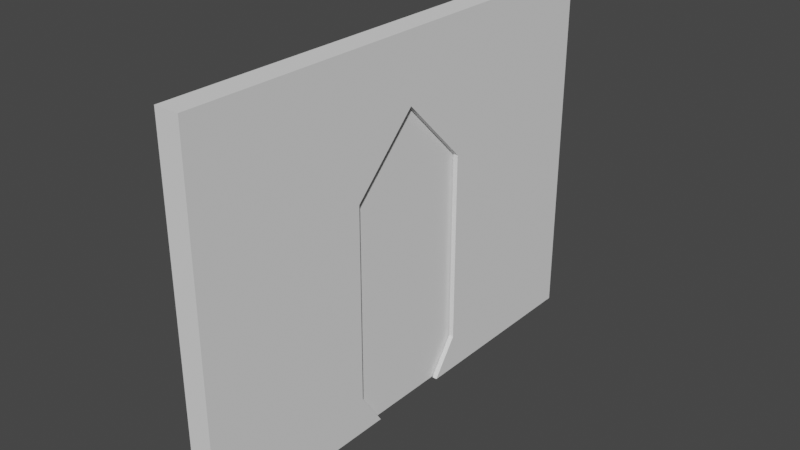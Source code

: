 # Source: Sliding_Door_and_wall.blend  (saved by Blender 3.0.42; exported with 4.5.12 LTS)
import bpy
from mathutils import Matrix  # noqa: F401  (used for matrix-valued properties, if any)

bpy.ops.wm.read_factory_settings(use_empty=True)
scene = bpy.context.scene
scene.name = 'Scene'

# ---- world
world_world = bpy.data.worlds.new('World'); scene.world = world_world
world_world.use_nodes = True; world_world.node_tree.nodes.clear()
_N = world_world.node_tree.nodes; _L = world_world.node_tree.links
n0 = _N.new('ShaderNodeOutputWorld'); n0.name = 'World Output'; n0.location = (300, 300)
n1 = _N.new('ShaderNodeBackground'); n1.name = 'Background'; n1.location = (10, 300)
n1.inputs[0].default_value = (0.05088, 0.05088, 0.05088, 1.0)
_L.new(n1.outputs[0], n0.inputs[0])
n0.is_active_output = True
world_world.color = (0.05088, 0.05088, 0.05088)
world_world.use_sun_shadow = False
world_world.sun_shadow_jitter_overblur = 0.0

# ---- meshes
me_cube_001 = bpy.data.meshes.new('Cube.001')
me_cube_001.from_pydata([(-0.5, -6.0, 3.0), (-0.5, -6.0, 19.0), (-0.5, 6.0, 3.0), (-0.5, 6.0, 19.0), (0.5, -6.0, 3.0), (0.5, -6.0, 19.0), (0.5, 6.0, 3.0), (0.5, 6.0, 19.0), (-0.5, -0.01, 25.0), (-0.5, 0.01, 25.0), (0.5, -0.01, 25.0), (0.5, 0.01, 25.0), (-0.5, -4.0, -9.537e-07), (-0.5, 4.0, -9.537e-07), (0.5, -4.0, -9.537e-07), (0.5, 4.0, -9.537e-07)], [], [(0, 1, 3, 2), (2, 3, 7, 6), (6, 7, 5, 4), (4, 5, 1, 0), (0, 2, 13, 12), (7, 3, 9, 11), (11, 9, 8, 10), (5, 7, 11, 10), (3, 1, 8, 9), (1, 5, 10, 8), (13, 15, 14, 12), (6, 4, 14, 15), (4, 0, 12, 14), (2, 6, 15, 13)])
_uv = me_cube_001.uv_layers.new(name='UVMap')
_uv.uv.foreach_set('vector', [0.375, 0.0, 0.625, 0.0, 0.625, 0.25, 0.375, 0.25, 0.375, 0.25, 0.625, 0.25, 0.625, 0.5, 0.375, 0.5, 0.375, 0.5, 0.625, 0.5, 0.625, 0.75, 0.375, 0.75, 0.375, 0.75, 0.625, 0.75, 0.625, 1.0, 0.375, 1.0, 0.375, 0.0, 0.375, 0.25, 0.375, 0.25, 0.375, 0.0, 0.625, 0.5, 0.625, 0.25, 0.625, 0.25, 0.625, 0.5, 0.625, 0.5, 0.875, 0.5, 0.875, 0.75, 0.625, 0.75, 0.625, 0.75, 0.625, 0.5, 0.625, 0.5, 0.625, 0.75, 0.625, 0.25, 0.625, 0.0, 0.625, 0.0, 0.625, 0.25, 0.625, 1.0, 0.625, 0.75, 0.625, 0.75, 0.625, 1.0, 0.125, 0.5, 0.375, 0.5, 0.375, 0.75, 0.125, 0.75, 0.375, 0.5, 0.375, 0.75, 0.375, 0.75, 0.375, 0.5, 0.375, 0.75, 0.375, 1.0, 0.375, 1.0, 0.375, 0.75, 0.375, 0.25, 0.375, 0.5, 0.375, 0.5, 0.375, 0.25])
me_cube_001.use_remesh_fix_poles = True
me_cube_001.use_remesh_preserve_attributes = False
me_cube_001.update()
me_cube_002 = bpy.data.meshes.new('Cube.002')
me_cube_002.from_pydata([(1.0, -20.0, -9.537e-07), (1.0, -20.0, 30.0), (1.0, 20.0, -9.537e-07), (1.0, 20.0, 30.0), (1.0, 3.4, -9.537e-07), (1.0, 5.5, 3.0), (1.0, 5.5, 19.0), (1.0, 4.768e-07, 24.5), (1.0, -5.5, 19.0), (1.0, -5.5, 3.0), (1.0, -3.5, -9.537e-07), (0.6, 3.4, -9.537e-07), (0.6, 5.5, 3.0), (0.6, 5.5, 19.0), (0.6, 4.768e-07, 24.5), (0.6, -5.5, 19.0), (0.6, -5.5, 3.0), (0.6, -3.5, -9.537e-07), (-0.6, 3.4, -9.537e-07), (-0.6, 5.5, 3.0), (-0.6, 5.5, 19.0), (-0.6, 4.768e-07, 24.5), (-0.6, -5.5, 19.0), (-0.6, -5.5, 3.0), (-0.6, -3.5, -9.537e-07), (-1.0, 20.0, 30.0), (-1.0, 20.0, -9.537e-07), (-1.0, -20.0, 30.0), (-1.0, -20.0, -9.537e-07), (-1.0, 3.4, -9.537e-07), (-1.0, 5.5, 3.0), (-1.0, 5.5, 19.0), (-1.0, 4.768e-07, 24.5), (-1.0, -5.5, 19.0), (-1.0, -5.5, 3.0), (-1.0, -3.5, -9.537e-07), (0.6, -13.5, 26.0), (0.6, -19.0, 19.0), (0.6, -19.0, 3.0), (0.6, -17.0, -9.537e-07), (-0.6, -13.5, 26.0), (-0.6, -19.0, 19.0), (-0.6, -19.0, 3.0), (-0.6, -17.0, -9.537e-07), (0.6, 4.8, -9.537e-07), (0.6, 6.9, 3.0), (0.6, 6.9, 19.0), (-0.6, 4.8, -9.537e-07), (-0.6, 6.9, 3.0), (-0.6, 6.9, 19.0), (0.6, 4.768e-07, 26.0), (-0.6, 4.768e-07, 26.0)], [], [(37, 36, 40, 41), (50, 51, 40, 36), (38, 37, 41, 42), (39, 38, 42, 43), (22, 41, 40, 51, 21), (17, 16, 38, 39), (16, 15, 37, 38), (15, 14, 50, 36, 37), (14, 13, 46, 50), (13, 12, 45, 46), (12, 11, 44, 45), (45, 44, 47, 48), (46, 45, 48, 49), (51, 50, 46, 49), (21, 51, 49, 20), (20, 49, 48, 19), (19, 48, 47, 18), (19, 18, 29, 30), (20, 19, 30, 31), (21, 20, 31, 32), (22, 21, 32, 33), (23, 22, 33, 34), (24, 23, 34, 35), (10, 17, 39, 43, 24, 35, 28, 0), (2, 26, 29, 18, 47, 44, 11, 4), (12, 5, 4, 11), (13, 6, 5, 12), (14, 7, 6, 13), (8, 7, 14, 15), (9, 8, 15, 16), (10, 9, 16, 17), (23, 42, 41, 22), (24, 43, 42, 23), (32, 31, 30, 29, 26, 25, 27, 28, 35, 34, 33), (2, 4, 5, 6, 7, 8, 9, 10, 0, 1, 3), (2, 3, 25, 26), (0, 28, 27, 1), (1, 27, 25, 3)])
_uv = me_cube_002.uv_layers.new(name='UVMap')
_uv.uv.foreach_set('vector', [0.0, 0.0, 0.0, 0.0, 0.0, 0.0, 0.0, 0.0, 0.0, 0.0, 0.0, 0.0, 0.0, 0.0, 0.0, 0.0, 0.0, 0.0, 0.0, 0.0, 0.0, 0.0, 0.0, 0.0, 0.0, 0.0, 0.0, 0.0, 0.0, 0.0, 0.0, 0.0, 0.0, 0.0, 0.0, 0.0, 0.0, 0.0, 0.0, 0.0, 0.0, 0.0, 0.0, 0.0, 0.0, 0.0, 0.0, 0.0, 0.0, 0.0, 0.0, 0.0, 0.0, 0.0, 0.0, 0.0, 0.0, 0.0, 0.0, 0.0, 0.0, 0.0, 0.0, 0.0, 0.0, 0.0, 0.0, 0.0, 0.0, 0.0, 0.0, 0.0, 0.0, 0.0, 0.0, 0.0, 0.0, 0.0, 0.0, 0.0, 0.0, 0.0, 0.0, 0.0, 0.0, 0.0, 0.0, 0.0, 0.0, 0.0, 0.0, 0.0, 0.0, 0.0, 0.0, 0.0, 0.0, 0.0, 0.0, 0.0, 0.0, 0.0, 0.0, 0.0, 0.0, 0.0, 0.0, 0.0, 0.0, 0.0, 0.0, 0.0, 0.0, 0.0, 0.0, 0.0, 0.0, 0.0, 0.0, 0.0, 0.0, 0.0, 0.0, 0.0, 0.0, 0.0, 0.0, 0.0, 0.0, 0.0, 0.0, 0.0, 0.0, 0.0, 0.0, 0.0, 0.0, 0.0, 0.0, 0.0, 0.0, 0.0, 0.0, 0.0, 0.0, 0.0, 0.0, 0.0, 0.0, 0.0, 0.0, 0.0, 0.0, 0.0, 0.0, 0.0, 0.0, 0.0, 0.0, 0.0, 0.0, 0.0, 0.0, 0.0, 0.0, 0.0, 0.0, 0.0, 0.0, 0.0, 0.0, 0.0, 0.0, 0.0, 0.0, 0.0, 0.0, 0.0, 0.0, 0.0, 0.0, 0.0, 0.0, 0.0, 0.0, 0.0, 0.0, 0.0, 0.0, 0.0, 0.0, 0.0, 0.0, 0.0, 0.0, 0.0, 0.0, 0.0, 0.0, 0.0, 0.0, 0.0, 0.0, 0.0, 0.0, 0.0, 0.0, 0.0, 0.0, 0.0, 0.0, 0.0, 0.0, 0.0, 0.0, 0.0, 0.0, 0.0, 0.0, 0.0, 0.0, 0.0, 0.0, 0.0, 0.0, 0.0, 0.0, 0.0, 0.0, 0.0, 0.0, 0.0, 0.0, 0.0, 0.0, 0.0, 0.0, 0.0, 0.0, 0.0, 0.0, 0.0, 0.0, 0.0, 0.0, 0.0, 0.0, 0.0, 0.0, 0.0, 0.0, 0.0, 0.0, 0.0, 0.0, 0.0, 0.0, 0.0, 0.0, 0.0, 0.0, 0.0, 0.0, 0.0, 0.0, 0.0, 0.0, 0.0, 0.0, 0.0, 0.0, 0.0, 0.0, 0.0, 0.0, 0.0, 0.0, 0.0, 0.0, 0.0, 0.0, 0.0, 0.0, 0.0, 0.0, 0.0, 0.0, 0.0, 0.0, 0.0, 0.0, 0.0, 0.0, 0.0, 0.0, 0.0, 0.0, 0.0, 0.0, 0.0, 0.0, 0.0, 0.0, 0.0, 0.0, 0.0, 0.0, 0.0, 0.0, 0.0, 0.0, 0.0, 0.0, 0.0, 0.0, 0.0, 0.0, 0.0, 0.0, 0.0, 0.0, 0.0, 0.0, 0.0, 0.0, 0.0, 0.0, 0.0, 0.0, 0.0, 0.0, 0.0, 0.0, 0.0, 0.0, 0.0, 0.0, 0.0, 0.0, 0.0, 0.0, 0.0, 0.0, 0.0, 0.0, 0.0, 0.0, 0.0, 0.0, 0.0, 0.0, 0.0])
me_cube_002.use_remesh_fix_poles = True
me_cube_002.use_remesh_preserve_attributes = False
me_cube_002.update()

# ---- objects
ob_cube = bpy.data.objects.new('Cube', me_cube_001)
ob_cube_001 = bpy.data.objects.new('Cube.001', me_cube_002)

# ---- transforms, parenting, visibility, modifiers, constraints
ob_cube.location = (0.0, 0.0, 0.0)
ob_cube_001.location = (0.0, 0.0, 0.0)

# ---- collection membership
scene.collection.objects.link(ob_cube)
scene.collection.objects.link(ob_cube_001)

# ---- scene / render settings (as saved in the file)
scene.frame_start = 1; scene.frame_end = 250; scene.frame_set(0)
scene.render.engine = 'BLENDER_EEVEE_NEXT'
scene.cycles.sampling_pattern = 'TABULATED_SOBOL'
scene.cycles.use_light_tree = False
scene.view_settings.view_transform = 'Filmic'
bpy.context.view_layer.update()

# ---- added for rendering (the .blend has no active camera and no usable light): camera, sun
cam_auto = bpy.data.cameras.new('AutoCamera')
cam_auto.lens = 50.0
cam_auto.sensor_width = 36.0
cam_auto.clip_end = 1000.0
ob_auto_camera = bpy.data.objects.new('AutoCamera', cam_auto)
scene.collection.objects.link(ob_auto_camera)
ob_auto_camera.location = (46.2982, -55.5579, 52.0386)
ob_auto_camera.rotation_euler = (1.09748, -7.21219e-08, 0.694738)
scene.camera = ob_auto_camera
light_auto_sun = bpy.data.lights.new('AutoSun', 'SUN')
light_auto_sun.energy = 3.0
light_auto_sun.angle = 0.0523599
ob_auto_sun = bpy.data.objects.new('AutoSun', light_auto_sun)
scene.collection.objects.link(ob_auto_sun)
ob_auto_sun.rotation_euler = (0.872665, 0.174533, 0.523599)
bpy.context.view_layer.update()
